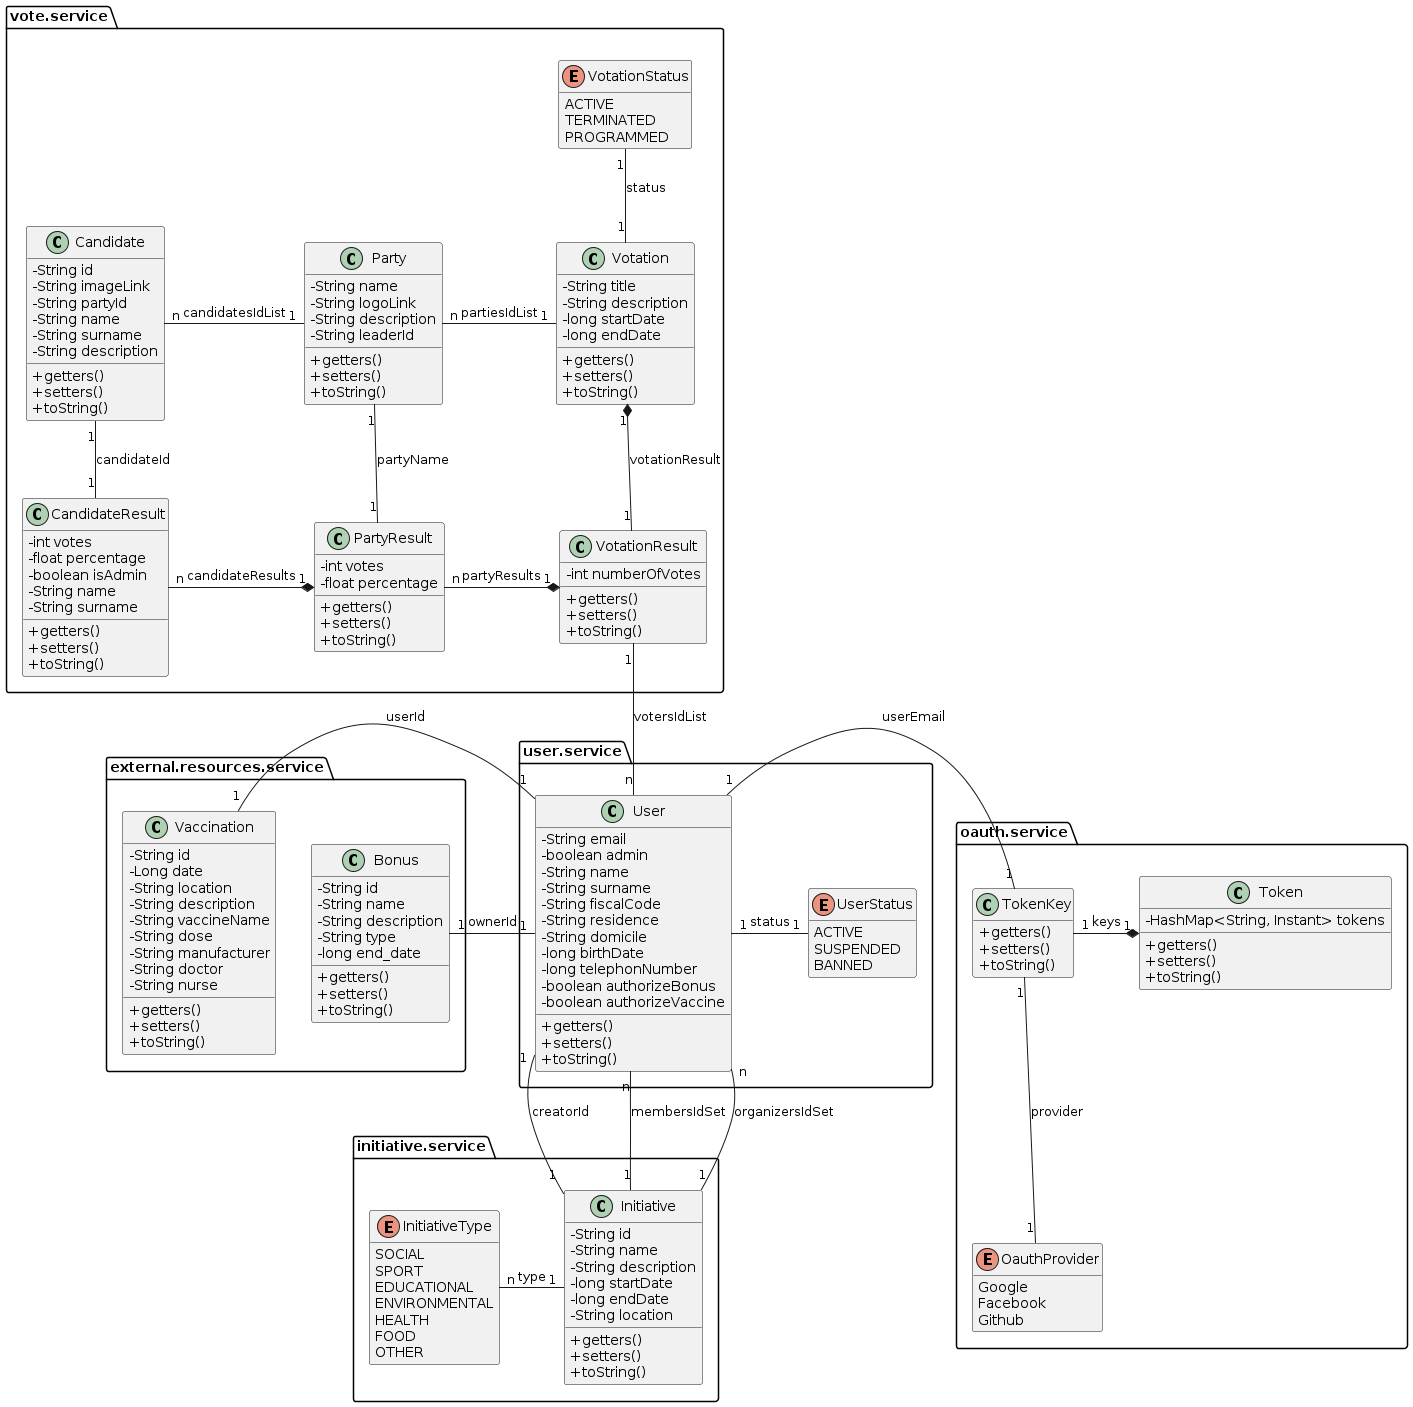

The diagram above was rendered by PlantUML. Its source (embedded in the PNG):
@startuml Class Diagram
'https://plantuml.com/class-diagram
hide empty members
skinparam classAttributeIconSize 0

namespace external.resources.service{
    class Bonus{
        - String id
        - String name
        - String description
        - String type
        - long end_date
        + getters()
        + setters()
        + toString()
    }

    Bonus "1" -r- "1" user.service.User: ownerId

    class Vaccination{
        - String id
        - Long date
        - String location
        - String description
        - String vaccineName
        - String dose
        - String manufacturer
        - String doctor
        - String nurse
        + getters()
        + setters()
        + toString()
    }

    Vaccination "1" -r- "1" user.service.User: userId

}

namespace initiative.service{

    enum InitiativeType{
        SOCIAL
        SPORT
        EDUCATIONAL
        ENVIRONMENTAL
        HEALTH
        FOOD
        OTHER
    }

    class Initiative{
        -  String id
        -  String name
        -  String description
        -  long startDate
        -  long endDate
        -  String location
        + getters()
        + setters()
        + toString()
    }

    Initiative "1" -l- "n" InitiativeType: type
    Initiative "1" -u- "1" user.service.User: creatorId
    Initiative "1" -u- "n" user.service.User: membersIdSet
    Initiative "1" -u- "n" user.service.User: organizersIdSet

}



namespace oauth.service{
    enum OauthProvider {
        Google
        Facebook
        Github
    }

    class TokenKey{
        + getters()
        + setters()
        + toString()
    }

    TokenKey "1" -d- "1" OauthProvider: provider
    TokenKey "1" -l- "1" user.service.User: userEmail

    class Token{
        - HashMap<String, Instant> tokens
        + getters()
        + setters()
        + toString()
    }

    Token "1" *-l- "1" TokenKey: keys

}

namespace vote.service{
    class Candidate{
        -  String id
        -  String imageLink
        -  String partyId
        -  String name
        -  String surname
        -  String description
        + getters()
        + setters()
        + toString()
    }

    class Party{
        -  String name
        -  String logoLink
        -  String description
        -  String leaderId
        + getters()
        + setters()
        + toString()
    }

    Party "1" -l- "n" Candidate: candidatesIdList

    class CandidateResult{
        - int votes
        - float percentage
        - boolean isAdmin
        - String name
        - String surname
        + getters()
        + setters()
        + toString()
    }

    CandidateResult "1" -u- "1" Candidate: candidateId

    class PartyResult{
        - int votes
        - float percentage
        + getters()
        + setters()
        + toString()
    }

    PartyResult "1" *-l- "n" CandidateResult: candidateResults
    PartyResult "1" -u- "1" Party: partyName

    class VotationResult{
        -  int numberOfVotes
        + getters()
        + setters()
        + toString()

    }

    VotationResult "1" *-l- "n" PartyResult: partyResults
    VotationResult "1" -d- "n" user.service.User: votersIdList

    enum VotationStatus{
        ACTIVE
        TERMINATED
        PROGRAMMED
    }

    class Votation{
        - String title
        - String description
        - long startDate
        - long endDate
        + getters()
        + setters()
        + toString()
    }

    Votation "1" -u- "1" VotationStatus: status
    Votation "1" -l- "n" Party: partiesIdList
    Votation "1" *-d- "1" VotationResult: votationResult
}

namespace user.service{

    enum UserStatus{
        ACTIVE
        SUSPENDED
        BANNED
    }

    class User{
        -  String email
        -  boolean admin
        -  String name
        -  String surname
        -  String fiscalCode
        -  String residence
        -  String domicile
        -  long birthDate
        -  long telephonNumber
        -  boolean authorizeBonus
        -  boolean authorizeVaccine
        + getters()
        + setters()
        + toString()
    }

    User "1" -r- "1" UserStatus: status
}


@enduml